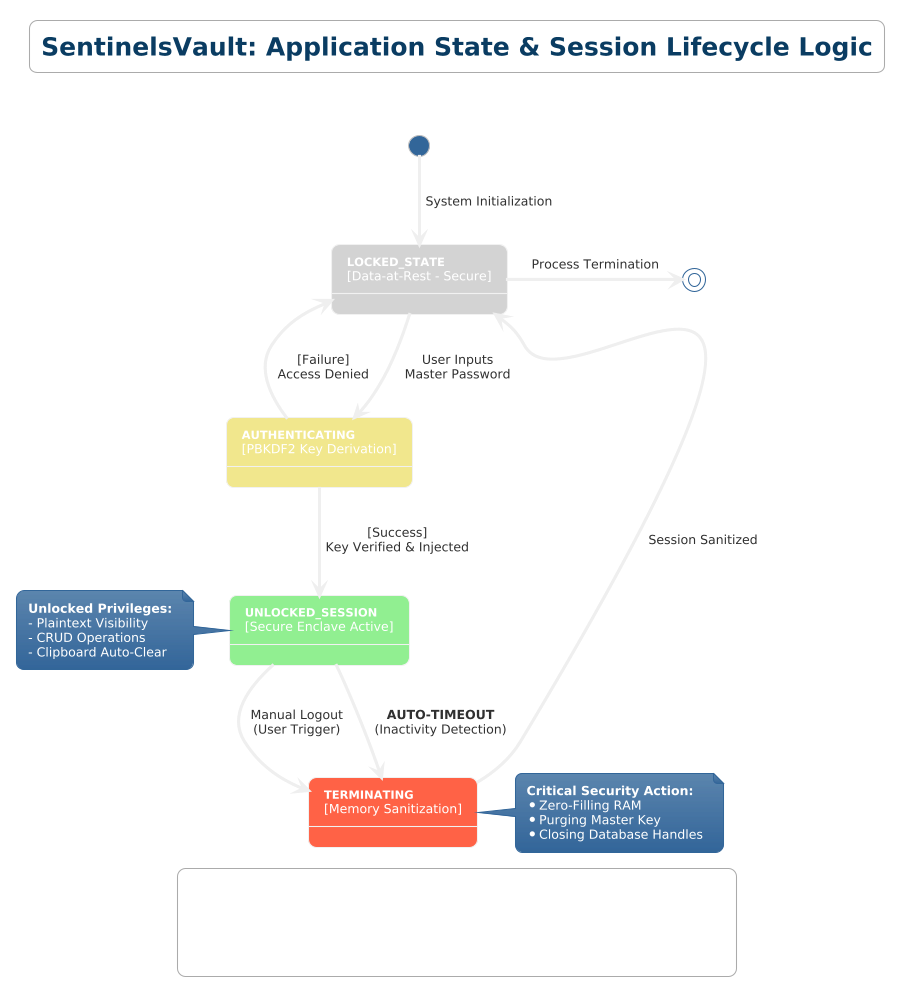

The diagram above was rendered by PlantUML. Its source (embedded in the PNG):
@startuml
!theme silver
skinparam BackgroundColor #FFFFFF
skinparam TitleFontSize 24
skinparam TitleFontColor #0A3D62
skinparam shadowing false
skinparam roundcorner 15
skinparam Padding 5

title SentinelsVault: Application State & Session Lifecycle Logic

' --- DEFINING STATES ---

state "<b>LOCKED_STATE</b>\n<size:12>[Data-at-Rest - Secure]</size>" as LOCKED #LightGrey
state "<b>AUTHENTICATING</b>\n<size:12>[PBKDF2 Key Derivation]</size>" as AUTH #Khaki
state "<b>UNLOCKED_SESSION</b>\n<size:12>[Secure Enclave Active]</size>" as UNLOCKED #LightGreen
state "<b>TERMINATING</b>\n<size:12>[Memory Sanitization]</size>" as EXIT #Tomato

' --- THE FLOW LOGIC ---

[*] -down-> LOCKED : System Initialization

LOCKED -down-> AUTH : User Inputs\nMaster Password

' Authentication Decision
AUTH -down-> UNLOCKED : [Success]\nKey Verified & Injected
AUTH -left-> LOCKED : [Failure]\nAccess Denied

' The Security Loops
UNLOCKED -right-> EXIT : Manual Logout\n(User Trigger)

UNLOCKED -down-> EXIT : **AUTO-TIMEOUT**\n(Inactivity Detection)
note right of EXIT : <b>Critical Security Action:</b>\n* Zero-Filling RAM\n* Purging Master Key\n* Closing Database Handles

EXIT -left-> LOCKED : Session Sanitized

' Closing App
LOCKED -right-> [*] : Process Termination

' --- ADDING ARCHITECTURAL NOTES ---

note left of UNLOCKED
  <b>Unlocked Privileges:</b>
  - Plaintext Visibility
  - CRUD Operations
  - Clipboard Auto-Clear
end note

legend bottom
    <b>Software Engineering Logic:</b>
    * <b>Fail-Safe:</b> Any error reverts the system to a <b>LOCKED</b> state.
    * <b>Ephemeral Life:</b> Decryption keys exist only in <b>UNLOCKED</b> state RAM.
    * <b>Human-Error Mitigation:</b> The <b>AUTO-TIMEOUT</b> ensures the vault 
      does not remain open on unattended hardware.
end legend
@enduml